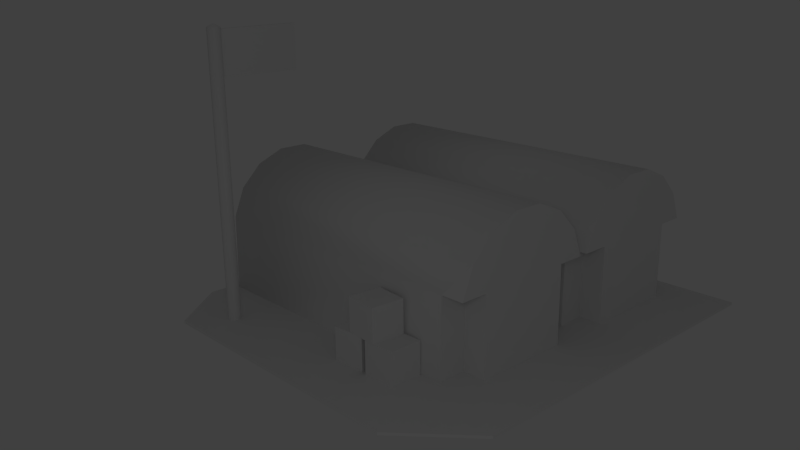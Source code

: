 # Source: barracks.blend  (saved by Blender 2.70.0; exported with 4.5.12 LTS)
import bpy
from mathutils import Matrix  # noqa: F401  (used for matrix-valued properties, if any)

bpy.ops.wm.read_factory_settings(use_empty=True)
scene = bpy.context.scene
scene.name = 'Scene'

# ---- collections
col_collection_1 = bpy.data.collections.new('Collection 1'); scene.collection.children.link(col_collection_1)

# ---- materials (node trees are filled in below, after node groups)
mat_material = bpy.data.materials.new('Material')
mat_material.alpha_threshold = 0.0
mat_material.use_transparent_shadow = False
mat_material.roughness = 0.5
mat_material.line_color = (0.0, 0.0, 0.0, 1.0)

# ---- material node trees

# ---- world
world_world = bpy.data.worlds.new('World'); scene.world = world_world
world_world.color = (0.05088, 0.05088, 0.05088)
world_world.use_sun_shadow = False
world_world.sun_shadow_jitter_overblur = 0.0
world_world.cycles.sampling_method = 'MANUAL'
world_world.cycles.sample_map_resolution = 256

# ---- cameras
cam_camera = bpy.data.cameras.new('Camera')
cam_camera.clip_end = 100.0
cam_camera.lens = 35.0
cam_camera.sensor_width = 32.0
cam_camera.sensor_height = 18.0
cam_camera.ortho_scale = 7.314
cam_camera.dof.focus_distance = 0.0
cam_camera.dof.aperture_fstop = 128.0

# ---- lights
light_lamp = bpy.data.lights.new('Lamp', 'POINT')
light_lamp.transmission_factor = 0.0
light_lamp.cutoff_distance = 30.0
light_lamp.energy = 100.0
light_lamp.shadow_buffer_clip_start = 1.001
light_lamp.shadow_soft_size = 1.0
light_lamp.shadow_maximum_resolution = 0.006
light_lamp.use_absolute_resolution = True
light_lamp.cycles.use_multiple_importance_sampling = False

# ---- meshes
me_cube = bpy.data.meshes.new('Cube')
me_cube.from_pydata([(3.323, 2.6, -1.0), (3.323, -3.4, -1.0), (-3.1, -2.43, -1.0), (-3.1, 1.9, -1.0), (3.323, 2.6, -0.96), (3.323, -3.4, -0.96), (-3.1, -2.43, -0.96), (-3.1, 1.9, -0.96), (-0.5494, 2.497, -0.9864), (-0.7841, -2.461, 1.188), (-1.218, -2.461, 1.008), (-1.55, -2.461, 0.6762), (-1.729, -2.461, 0.2352), (0.6306, -2.461, 0.2352), (0.451, -2.461, 0.6763), (0.119, -2.461, 1.008), (-0.3147, -2.461, 1.188), (-0.7841, 2.497, 1.188), (-1.218, 2.497, 1.008), (-1.55, 2.497, 0.6763), (-1.729, 2.497, 0.2352), (-1.753, 2.497, -0.9864), (0.6537, 2.497, -0.9864), (0.6306, 2.497, 0.2352), (0.451, 2.497, 0.6763), (0.119, 2.497, 1.008), (-0.3147, 2.497, 1.188), (-2.207, -3.4, -1.0), (-2.207, -3.4, -0.96), (-2.2, 2.6, -0.96), (-2.2, 2.6, -1.0), (-2.5, 1.361, -0.978), (-2.571, 1.391, -0.978), (-2.6, 1.461, -0.978), (-2.571, 1.532, -0.978), (-2.5, 1.561, -0.978), (-2.43, 1.532, -0.978), (-2.4, 1.461, -0.978), (-2.43, 1.391, -0.978), (-2.43, 1.391, 3.307), (-2.4, 1.461, 3.307), (-2.43, 1.532, 3.307), (-2.5, 1.561, 3.307), (-2.571, 1.532, 3.307), (-2.6, 1.461, 3.307), (-2.571, 1.391, 3.307), (-2.5, 1.361, 3.307), (-2.5, 1.461, 3.356), (-1.176, 1.482, 2.61), (-1.176, 1.439, 2.61), (-2.443, 1.439, 2.61), (-2.443, 1.482, 2.61), (-1.176, 1.482, 3.277), (-1.176, 1.439, 3.277), (-2.443, 1.439, 3.277), (-2.443, 1.482, 3.277), (0.2009, -2.461, 0.2352), (0.2009, -2.461, -0.9864), (-1.3, -2.461, -0.9864), (-1.3, -2.461, 0.2352), (-1.729, -2.107, 0.2352), (-1.753, -2.107, -0.9864), (0.6306, -2.107, 0.2352), (0.6537, -2.107, -0.9864), (-1.3, -2.101, 0.2378), (-1.3, -2.101, -0.9864), (0.2009, -2.101, -0.9864), (0.2009, -2.101, 0.2378), (-0.5494, -2.461, -0.9864), (-1.776, -1.273, -0.9691), (-1.776, -1.773, -0.9691), (-2.276, -1.773, -0.9691), (-2.276, -1.273, -0.9691), (-1.776, -1.273, -0.4691), (-1.776, -1.773, -0.4691), (-2.276, -1.773, -0.4691), (-2.276, -1.273, -0.4691), (-2.292, -0.6897, -0.4691), (-2.259, -1.189, -0.4691), (-1.76, -1.156, -0.4691), (-1.793, -0.6567, -0.4691), (-2.292, -0.6897, -0.9691), (-2.259, -1.189, -0.9691), (-1.76, -1.156, -0.9691), (-1.793, -0.6567, -0.9691), (-1.755, -0.9954, -0.4691), (-1.799, -1.494, -0.4691), (-2.297, -1.45, -0.4691), (-2.254, -0.9518, -0.4691), (-1.755, -0.9954, 0.03092), (-1.799, -1.494, 0.03092), (-2.297, -1.45, 0.03092), (-2.254, -0.9518, 0.03092), (1.951, -2.461, -0.9864), (2.701, -2.101, 0.2378), (2.701, -2.101, -0.9864), (1.2, -2.101, -0.9864), (1.2, -2.101, 0.2378), (3.154, -2.107, -0.9864), (3.131, -2.107, 0.2352), (0.7475, -2.107, -0.9864), (0.7706, -2.107, 0.2352), (1.2, -2.461, 0.2352), (1.2, -2.461, -0.9864), (2.701, -2.461, -0.9864), (2.701, -2.461, 0.2352), (2.185, 2.497, 1.188), (2.619, 2.497, 1.008), (2.951, 2.497, 0.6763), (3.131, 2.497, 0.2352), (3.154, 2.497, -0.9864), (0.7475, 2.497, -0.9864), (0.7706, 2.497, 0.2352), (0.9502, 2.497, 0.6763), (1.282, 2.497, 1.008), (1.716, 2.497, 1.188), (2.185, -2.461, 1.188), (2.619, -2.461, 1.008), (2.951, -2.461, 0.6763), (3.131, -2.461, 0.2352), (0.7706, -2.461, 0.2352), (0.9502, -2.461, 0.6762), (1.282, -2.461, 1.008), (1.716, -2.461, 1.188), (1.951, 2.497, -0.9864)], [], [(20, 19, 8), (19, 18, 8), (18, 17, 8), (26, 8, 17), (26, 25, 8), (25, 24, 8), (24, 23, 8), (8, 21, 20), (8, 23, 22), (27, 0, 1), (27, 2, 3), (6, 28, 7), (28, 5, 4), (4, 29, 28), (29, 7, 28), (3, 30, 27), (30, 0, 27), (41, 42, 47), (40, 41, 47), (39, 40, 47), (39, 47, 46), (45, 46, 47), (44, 45, 47), (43, 44, 47), (42, 43, 47), (60, 11, 19), (20, 60, 19), (60, 12, 11), (60, 20, 21), (21, 61, 60), (62, 24, 14), (13, 62, 14), (62, 23, 24), (23, 62, 22), (63, 22, 62), (58, 68, 59), (56, 68, 57), (105, 93, 104), (103, 93, 102), (98, 110, 99), (109, 99, 110), (99, 109, 108), (119, 99, 118), (99, 108, 118), (111, 100, 101), (101, 112, 111), (101, 120, 121), (112, 101, 113), (101, 121, 113), (124, 109, 110), (124, 111, 112), (108, 109, 124), (107, 108, 124), (106, 107, 124), (106, 124, 115), (114, 115, 124), (113, 114, 124), (112, 113, 124), (11, 12, 59), (10, 11, 59), (10, 59, 68), (9, 10, 68), (9, 68, 16), (15, 16, 68), (13, 14, 56), (14, 15, 56), (15, 68, 56), (102, 121, 120), (105, 119, 118), (105, 118, 117), (93, 105, 117), (93, 117, 116), (93, 116, 123), (93, 123, 122), (102, 122, 121), (93, 122, 102), (0, 30, 29), (0, 29, 4), (3, 7, 29), (3, 29, 30), (113, 121, 122), (113, 122, 114), (114, 122, 123), (114, 123, 115), (106, 115, 116), (115, 123, 116), (106, 116, 107), (116, 117, 107), (107, 117, 108), (117, 118, 108), (103, 102, 96), (102, 97, 96), (105, 104, 95), (105, 95, 94), (101, 100, 96), (101, 96, 97), (120, 101, 102), (101, 97, 102), (99, 94, 95), (99, 95, 98), (119, 105, 99), (105, 94, 99), (88, 92, 89), (88, 89, 85), (87, 91, 92), (87, 92, 88), (86, 90, 87), (90, 91, 87), (85, 89, 90), (85, 90, 86), (89, 92, 90), (92, 91, 90), (87, 88, 85), (87, 85, 86), (80, 77, 79), (77, 78, 79), (84, 80, 79), (84, 79, 83), (83, 79, 82), (79, 78, 82), (82, 78, 77), (82, 77, 81), (81, 77, 80), (81, 80, 84), (72, 76, 73), (72, 73, 69), (71, 75, 76), (71, 76, 72), (70, 74, 71), (74, 75, 71), (69, 73, 74), (69, 74, 70), (73, 76, 74), (76, 75, 74), (13, 56, 62), (56, 67, 62), (62, 67, 66), (62, 66, 63), (12, 60, 59), (60, 64, 59), (60, 61, 65), (60, 65, 64), (56, 57, 66), (56, 66, 67), (58, 59, 65), (59, 64, 65), (51, 55, 52), (51, 52, 48), (49, 53, 50), (53, 54, 50), (48, 52, 53), (48, 53, 49), (52, 55, 53), (55, 54, 53), (50, 51, 49), (51, 48, 49), (35, 42, 41), (35, 41, 36), (37, 36, 41), (37, 41, 40), (37, 40, 39), (37, 39, 38), (31, 38, 39), (31, 39, 46), (31, 46, 45), (31, 45, 32), (32, 45, 44), (32, 44, 33), (34, 33, 44), (34, 44, 43), (35, 34, 43), (35, 43, 42), (2, 6, 7), (2, 7, 3), (2, 27, 28), (2, 28, 6), (1, 5, 27), (5, 28, 27), (0, 4, 1), (4, 5, 1), (25, 15, 24), (15, 14, 24), (26, 16, 25), (16, 15, 25), (26, 17, 16), (17, 9, 16), (18, 10, 9), (18, 9, 17), (19, 11, 10), (19, 10, 18)])
me_cube.polygons.foreach_set('use_smooth', [0, 0, 0, 0, 0, 0, 0, 0, 0, 0, 0, 0, 0, 0, 0, 0, 0, 0, 0, 0, 0, 0, 0, 0, 0, 1, 1, 0, 1, 1, 1, 0, 1, 1, 1, 0, 0, 0, 0, 1, 1, 1, 0, 1, 1, 1, 0, 1, 1, 0, 0, 0, 0, 0, 0, 0, 0, 0, 0, 0, 0, 0, 0, 0, 0, 0, 0, 0, 0, 0, 0, 0, 0, 0, 0, 0, 0, 0, 0, 0, 1, 1, 1, 1, 1, 1, 1, 1, 1, 1, 0, 0, 0, 0, 0, 0, 0, 0, 0, 0, 0, 0, 0, 0, 0, 0, 0, 0, 0, 0, 0, 0, 0, 0, 0, 0, 0, 0, 0, 0, 0, 0, 0, 0, 0, 0, 0, 0, 0, 0, 0, 0, 0, 0, 0, 0, 0, 0, 0, 0, 0, 0, 0, 0, 0, 0, 0, 0, 0, 0, 0, 0, 0, 0, 0, 0, 1, 1, 1, 1, 1, 1, 1, 1, 1, 1, 1, 1, 1, 1, 1, 1, 0, 0, 0, 0, 0, 0, 0, 0, 1, 1, 1, 1, 1, 1, 1, 1, 1, 1])
_uv = me_cube.uv_layers.new(name='UVMap')
_uv.uv.foreach_set('vector', [0.395, 0.7357, 0.381, 0.7701, 0.3029, 0.6404, 0.381, 0.7701, 0.3551, 0.7961, 0.3029, 0.6404, 0.3551, 0.7961, 0.3212, 0.8101, 0.3029, 0.6404, 0.2846, 0.8101, 0.3029, 0.6404, 0.3212, 0.8101, 0.2846, 0.8101, 0.2507, 0.7961, 0.3029, 0.6404, 0.2507, 0.7961, 0.2248, 0.7701, 0.3029, 0.6404, 0.2248, 0.7701, 0.2108, 0.7357, 0.3029, 0.6404, 0.3029, 0.6404, 0.3968, 0.6404, 0.395, 0.7357, 0.3029, 0.6404, 0.2108, 0.7357, 0.209, 0.6404, 0.1211, 0.6204, 0.1979, 0.5371, 0.1979, 0.6204, 0.1211, 0.6204, 0.1087, 0.607, 0.1087, 0.5469, 0.5886, 0.5089, 0.5176, 0.4423, 0.9115, 0.5089, 0.5176, 0.4423, 0.5176, 0.02804, 0.9634, 0.02804, 0.9634, 0.02804, 0.9634, 0.4423, 0.5176, 0.4423, 0.9634, 0.4423, 0.9115, 0.5089, 0.5176, 0.4423, 0.1087, 0.5469, 0.1212, 0.5371, 0.1211, 0.6204, 0.1212, 0.5371, 0.1979, 0.5371, 0.1211, 0.6204, 0.06814, 0.6082, 0.05203, 0.6148, 0.05203, 0.5921, 0.07482, 0.5921, 0.06814, 0.6082, 0.05203, 0.5921, 0.06814, 0.5759, 0.07482, 0.5921, 0.05203, 0.5921, 0.06814, 0.5759, 0.05203, 0.5921, 0.05203, 0.5693, 0.03592, 0.5759, 0.05203, 0.5693, 0.05203, 0.5921, 0.02925, 0.5921, 0.03592, 0.5759, 0.05203, 0.5921, 0.03592, 0.6082, 0.02925, 0.5921, 0.05203, 0.5921, 0.05203, 0.6148, 0.03592, 0.6082, 0.05203, 0.5921, 0.4351, 0.9103, 0.4125, 0.8762, 0.6951, 0.8762, 0.6951, 0.9103, 0.4351, 0.9103, 0.6951, 0.8762, 0.4351, 0.9103, 0.4125, 0.9103, 0.4125, 0.8762, 0.4351, 0.9103, 0.6951, 0.9103, 0.6951, 0.9787, 0.6951, 0.9787, 0.4351, 0.9787, 0.4351, 0.9103, 0.4351, 0.6577, 0.6951, 0.6914, 0.4125, 0.6914, 0.4125, 0.6577, 0.4351, 0.6577, 0.4125, 0.6914, 0.4351, 0.6577, 0.6951, 0.6577, 0.6951, 0.6914, 0.6951, 0.6577, 0.4351, 0.6577, 0.6951, 0.5874, 0.4351, 0.5874, 0.6951, 0.5874, 0.4351, 0.6577, 0.05164, 0.8254, 0.1102, 0.8254, 0.05164, 0.9208, 0.1688, 0.9208, 0.1102, 0.8254, 0.1688, 0.8254, 0.3639, 0.9208, 0.3054, 0.8254, 0.3639, 0.8254, 0.2468, 0.8254, 0.3054, 0.8254, 0.2468, 0.9208, 0.7288, 0.5874, 0.9888, 0.5874, 0.7288, 0.6577, 0.9888, 0.6577, 0.7288, 0.6577, 0.9888, 0.5874, 0.7288, 0.6577, 0.9888, 0.6577, 0.9888, 0.6914, 0.7062, 0.6577, 0.7288, 0.6577, 0.7062, 0.6914, 0.7288, 0.6577, 0.9888, 0.6914, 0.7062, 0.6914, 0.9888, 0.9787, 0.7288, 0.9787, 0.7288, 0.9103, 0.7288, 0.9103, 0.9888, 0.9103, 0.9888, 0.9787, 0.7288, 0.9103, 0.7062, 0.9103, 0.7062, 0.8762, 0.9888, 0.9103, 0.7288, 0.9103, 0.9888, 0.8762, 0.7288, 0.9103, 0.7062, 0.8762, 0.9888, 0.8762, 0.1078, 0.6404, 0.01564, 0.7357, 0.01384, 0.6404, 0.1078, 0.6404, 0.2017, 0.6404, 0.1999, 0.7357, 0.02966, 0.7701, 0.01564, 0.7357, 0.1078, 0.6404, 0.05558, 0.7961, 0.02966, 0.7701, 0.1078, 0.6404, 0.08943, 0.8101, 0.05558, 0.7961, 0.1078, 0.6404, 0.08943, 0.8101, 0.1078, 0.6404, 0.1261, 0.8101, 0.1599, 0.7961, 0.1261, 0.8101, 0.1078, 0.6404, 0.1858, 0.7701, 0.1599, 0.7961, 0.1078, 0.6404, 0.1999, 0.7357, 0.1858, 0.7701, 0.1078, 0.6404, 0.03213, 0.9552, 0.0181, 0.9208, 0.05164, 0.9208, 0.05804, 0.9811, 0.03213, 0.9552, 0.05164, 0.9208, 0.05804, 0.9811, 0.05164, 0.9208, 0.1102, 0.8254, 0.09189, 0.9952, 0.05804, 0.9811, 0.1102, 0.8254, 0.09189, 0.9952, 0.1102, 0.8254, 0.1285, 0.9952, 0.1624, 0.9811, 0.1285, 0.9952, 0.1102, 0.8254, 0.2023, 0.9208, 0.1883, 0.9552, 0.1688, 0.9208, 0.1883, 0.9552, 0.1624, 0.9811, 0.1688, 0.9208, 0.1624, 0.9811, 0.1102, 0.8254, 0.1688, 0.9208, 0.2468, 0.9208, 0.2273, 0.9552, 0.2132, 0.9208, 0.3639, 0.9208, 0.3975, 0.9208, 0.3834, 0.9552, 0.3639, 0.9208, 0.3834, 0.9552, 0.3575, 0.9811, 0.3054, 0.8254, 0.3639, 0.9208, 0.3575, 0.9811, 0.3054, 0.8254, 0.3575, 0.9811, 0.3237, 0.9952, 0.3054, 0.8254, 0.3237, 0.9952, 0.287, 0.9952, 0.3054, 0.8254, 0.287, 0.9952, 0.2532, 0.9811, 0.2468, 0.9208, 0.2532, 0.9811, 0.2273, 0.9552, 0.3054, 0.8254, 0.2532, 0.9811, 0.2468, 0.9208, 0.981, 0.02804, 0.9817, 0.4423, 0.9634, 0.4423, 0.981, 0.02804, 0.9634, 0.4423, 0.9634, 0.02804, 0.9208, 0.516, 0.9115, 0.5089, 0.9634, 0.4423, 0.9208, 0.516, 0.9634, 0.4423, 0.9734, 0.4491, 0.9888, 0.8762, 0.7062, 0.8762, 0.7062, 0.8393, 0.9888, 0.8762, 0.7062, 0.8393, 0.9888, 0.8393, 0.9888, 0.8393, 0.7062, 0.8393, 0.7062, 0.8023, 0.9888, 0.8393, 0.7062, 0.8023, 0.9888, 0.8023, 0.9888, 0.7654, 0.9888, 0.8023, 0.7062, 0.7654, 0.9888, 0.8023, 0.7062, 0.8023, 0.7062, 0.7654, 0.9888, 0.7654, 0.7062, 0.7654, 0.9888, 0.7284, 0.7062, 0.7654, 0.7062, 0.7284, 0.9888, 0.7284, 0.9888, 0.7284, 0.7062, 0.7284, 0.9888, 0.6914, 0.7062, 0.7284, 0.7062, 0.6914, 0.9888, 0.6914, 0.3692, 0.1951, 0.3692, 0.3211, 0.3321, 0.1951, 0.3692, 0.3211, 0.3321, 0.3211, 0.3321, 0.1951, 0.3867, 0.3211, 0.3867, 0.1951, 0.4242, 0.1951, 0.3867, 0.3211, 0.4242, 0.1951, 0.4242, 0.3211, 0.2871, 0.3211, 0.2861, 0.1951, 0.3321, 0.1951, 0.2871, 0.3211, 0.3321, 0.1951, 0.3321, 0.3211, 0.2871, 0.3578, 0.2871, 0.3211, 0.3321, 0.3578, 0.2871, 0.3211, 0.3321, 0.3211, 0.3321, 0.3578, 0.4685, 0.3211, 0.4242, 0.3211, 0.4242, 0.1951, 0.4685, 0.3211, 0.4242, 0.1951, 0.4711, 0.1951, 0.4685, 0.3578, 0.4242, 0.3578, 0.4685, 0.3211, 0.4242, 0.3578, 0.4242, 0.3211, 0.4685, 0.3211, 0.3832, 0.5195, 0.4205, 0.5195, 0.4205, 0.5569, 0.3832, 0.5195, 0.4205, 0.5569, 0.3832, 0.5569, 0.3458, 0.5195, 0.3458, 0.4822, 0.3832, 0.4822, 0.3458, 0.5195, 0.3832, 0.4822, 0.3832, 0.5195, 0.3458, 0.5569, 0.3085, 0.5569, 0.3458, 0.5195, 0.3085, 0.5569, 0.3085, 0.5195, 0.3458, 0.5195, 0.3832, 0.5569, 0.3832, 0.5942, 0.3458, 0.5942, 0.3832, 0.5569, 0.3458, 0.5942, 0.3458, 0.5569, 0.2711, 0.5569, 0.2711, 0.5195, 0.3085, 0.5569, 0.2711, 0.5195, 0.3085, 0.5195, 0.3085, 0.5569, 0.3458, 0.5195, 0.3832, 0.5195, 0.3832, 0.5569, 0.3458, 0.5195, 0.3832, 0.5569, 0.3458, 0.5569, 0.3986, 0.4474, 0.3986, 0.4099, 0.4361, 0.4474, 0.3986, 0.4099, 0.4361, 0.4099, 0.4361, 0.4474, 0.3986, 0.4848, 0.3986, 0.4474, 0.4361, 0.4474, 0.3986, 0.4848, 0.4361, 0.4474, 0.4361, 0.4848, 0.4735, 0.3725, 0.4735, 0.4099, 0.4361, 0.3725, 0.4735, 0.4099, 0.4361, 0.4099, 0.4361, 0.3725, 0.4361, 0.3725, 0.4361, 0.4099, 0.3986, 0.4099, 0.4361, 0.3725, 0.3986, 0.4099, 0.3986, 0.3725, 0.3986, 0.3725, 0.3986, 0.4099, 0.3612, 0.4099, 0.3986, 0.3725, 0.3612, 0.4099, 0.3612, 0.3725, 0.2714, 0.4572, 0.3089, 0.4572, 0.3089, 0.4946, 0.2714, 0.4572, 0.3089, 0.4946, 0.2714, 0.4946, 0.2714, 0.4197, 0.3089, 0.4197, 0.3089, 0.4572, 0.2714, 0.4197, 0.3089, 0.4572, 0.2714, 0.4572, 0.2714, 0.3823, 0.3089, 0.3823, 0.2714, 0.4197, 0.3089, 0.3823, 0.3089, 0.4197, 0.2714, 0.4197, 0.3838, 0.4572, 0.3463, 0.4572, 0.3463, 0.4197, 0.3838, 0.4572, 0.3463, 0.4197, 0.3838, 0.4197, 0.3463, 0.4572, 0.3089, 0.4572, 0.3463, 0.4197, 0.3089, 0.4572, 0.3089, 0.4197, 0.3463, 0.4197, 0.468, 0.1753, 0.4237, 0.1753, 0.468, 0.1383, 0.4237, 0.1753, 0.4237, 0.1386, 0.468, 0.1383, 0.468, 0.1383, 0.4237, 0.1386, 0.4237, 0.01242, 0.468, 0.1383, 0.4237, 0.01242, 0.47, 0.01242, 0.2845, 0.1753, 0.2845, 0.1383, 0.3288, 0.1753, 0.2845, 0.1383, 0.3288, 0.1386, 0.3288, 0.1753, 0.2845, 0.1383, 0.2825, 0.01242, 0.3288, 0.01244, 0.2845, 0.1383, 0.3288, 0.01244, 0.3288, 0.1386, 0.3863, 0.1383, 0.3863, 0.01242, 0.4237, 0.01242, 0.3863, 0.1383, 0.4237, 0.01242, 0.4237, 0.1386, 0.3663, 0.01245, 0.3662, 0.1384, 0.3288, 0.01244, 0.3662, 0.1384, 0.3288, 0.1386, 0.3288, 0.01244, 0.2506, 0.5166, 0.1227, 0.5166, 0.1227, 0.2735, 0.2506, 0.5166, 0.1227, 0.2735, 0.2506, 0.2736, 0.2506, 0.2612, 0.1227, 0.2612, 0.2506, 0.01815, 0.1227, 0.2612, 0.1227, 0.01815, 0.2506, 0.01815, 0.2506, 0.2736, 0.1227, 0.2735, 0.1227, 0.2612, 0.2506, 0.2736, 0.1227, 0.2612, 0.2506, 0.2612, 0.1102, 0.2612, 0.1102, 0.01815, 0.1227, 0.2612, 0.1102, 0.01815, 0.1227, 0.01815, 0.1227, 0.2612, 0.2506, 0.01815, 0.262, 0.01815, 0.2506, 0.2612, 0.262, 0.01815, 0.262, 0.2612, 0.2506, 0.2612, 0.03445, 0.01457, 0.03445, 0.5431, 0.02495, 0.5431, 0.03445, 0.01457, 0.02495, 0.5431, 0.02495, 0.01457, 0.01533, 0.01457, 0.02495, 0.01457, 0.02495, 0.5431, 0.01533, 0.01457, 0.02495, 0.5431, 0.01533, 0.5431, 0.09179, 0.01457, 0.09179, 0.5431, 0.0823, 0.5431, 0.09179, 0.01457, 0.0823, 0.5431, 0.0823, 0.01457, 0.07268, 0.01457, 0.0823, 0.01457, 0.0823, 0.5431, 0.07268, 0.01457, 0.0823, 0.5431, 0.07268, 0.5431, 0.07268, 0.01457, 0.07268, 0.5431, 0.06318, 0.5431, 0.07268, 0.01457, 0.06318, 0.5431, 0.06318, 0.01457, 0.06318, 0.01457, 0.06318, 0.5431, 0.05368, 0.5431, 0.06318, 0.01457, 0.05368, 0.5431, 0.05368, 0.01457, 0.04407, 0.01457, 0.05368, 0.01457, 0.05368, 0.5431, 0.04407, 0.01457, 0.05368, 0.5431, 0.04407, 0.5431, 0.03445, 0.01457, 0.04407, 0.01457, 0.04407, 0.5431, 0.03445, 0.01457, 0.04407, 0.5431, 0.03445, 0.5431, 0.5886, 0.5217, 0.5886, 0.5089, 0.9115, 0.5089, 0.5886, 0.5217, 0.9115, 0.5089, 0.9115, 0.5217, 0.5791, 0.5165, 0.5099, 0.4496, 0.5176, 0.4423, 0.5791, 0.5165, 0.5176, 0.4423, 0.5886, 0.5089, 0.5052, 0.02804, 0.5176, 0.02804, 0.5052, 0.4423, 0.5176, 0.02804, 0.5176, 0.4423, 0.5052, 0.4423, 0.9634, 0.01481, 0.9634, 0.02804, 0.5176, 0.01479, 0.9634, 0.02804, 0.5176, 0.02804, 0.5176, 0.01479, 0.6951, 0.7284, 0.4125, 0.7284, 0.6951, 0.6914, 0.4125, 0.7284, 0.4125, 0.6914, 0.6951, 0.6914, 0.6951, 0.7654, 0.4125, 0.7654, 0.6951, 0.7284, 0.4125, 0.7654, 0.4125, 0.7284, 0.6951, 0.7284, 0.6951, 0.7654, 0.6951, 0.8023, 0.4125, 0.7654, 0.6951, 0.8023, 0.4125, 0.8023, 0.4125, 0.7654, 0.6951, 0.8393, 0.4125, 0.8393, 0.4125, 0.8023, 0.6951, 0.8393, 0.4125, 0.8023, 0.6951, 0.8023, 0.6951, 0.8762, 0.4125, 0.8762, 0.4125, 0.8393, 0.6951, 0.8762, 0.4125, 0.8393, 0.6951, 0.8393])
me_cube.materials.append(mat_material)
me_cube.use_remesh_preserve_volume = False
me_cube.use_remesh_preserve_attributes = False
me_cube.use_mirror_vertex_groups = False
me_cube.update()

# ---- objects
ob_cube = bpy.data.objects.new('Cube', me_cube)
ob_lamp = bpy.data.objects.new('Lamp', light_lamp)
ob_camera = bpy.data.objects.new('Camera', cam_camera)

# ---- transforms, parenting, visibility, modifiers, constraints
ob_cube.location = (0.0, 0.4, 1.0)
ob_cube.lock_rotations_4d = False
ob_cube.empty_display_type = 'ARROWS'
ob_cube.lineart.crease_threshold = 0.0
ob_lamp.location = (-8.824, -8.355, 5.904)
ob_lamp.rotation_euler = (0.6503, 0.05522, 1.866)
ob_lamp.lock_rotations_4d = False
ob_lamp.empty_display_type = 'ARROWS'
ob_lamp.color = (0.0, 0.0, 0.0, 0.0)
ob_lamp.lineart.crease_threshold = 0.0
ob_camera.location = (-8.845, -8.688, 5.344)
ob_camera.rotation_euler = (1.26, 0.01082, -0.7483)
ob_camera.lock_rotations_4d = False
ob_camera.empty_display_type = 'ARROWS'
ob_camera.color = (0.0, 0.0, 0.0, 0.0)
ob_camera.display_type = 'WIRE'
ob_camera.lineart.crease_threshold = 0.0

# ---- collection membership
col_collection_1.objects.link(ob_cube)
col_collection_1.objects.link(ob_lamp)
col_collection_1.objects.link(ob_camera)

# ---- scene / render settings (as saved in the file)
scene.camera = ob_camera
scene.frame_start = 1; scene.frame_end = 250; scene.frame_set(0)
scene.render.engine = 'BLENDER_EEVEE_NEXT'
scene.render.image_settings.color_mode = 'RGB'
scene.render.image_settings.compression = 90
scene.render.resolution_percentage = 50
scene.render.dither_intensity = 0.0
scene.render.bake_margin = 2
scene.render.bake_bias = 0.0
scene.cycles.use_denoising = False
scene.cycles.samples = 10
scene.cycles.sampling_pattern = 'TABULATED_SOBOL'
scene.cycles.light_sampling_threshold = 0.0
scene.cycles.use_adaptive_sampling = False
scene.cycles.use_light_tree = False
scene.cycles.blur_glossy = 0.0
scene.cycles.volume_bounces = 1
scene.cycles.pixel_filter_type = 'GAUSSIAN'
scene.cycles.sample_clamp_indirect = 0.0
scene.view_settings.view_transform = 'Standard'
bpy.context.view_layer.update()
